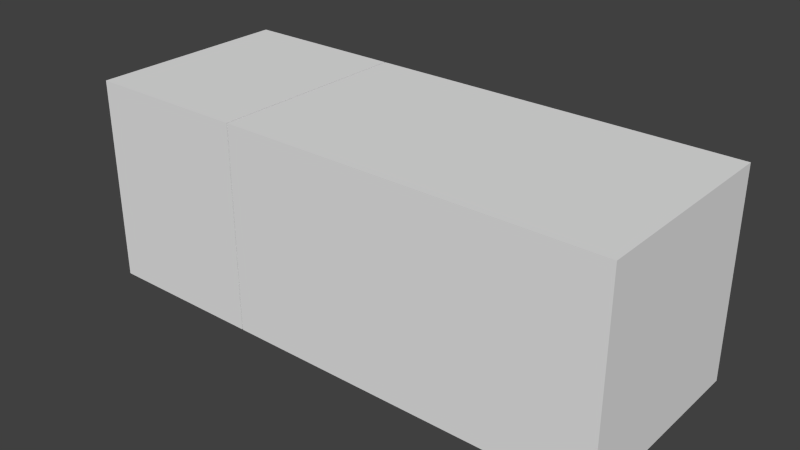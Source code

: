 # Source: stereo.blend  (saved by Blender 2.75.0; exported with 4.5.12 LTS)
import bpy
from mathutils import Matrix  # noqa: F401  (used for matrix-valued properties, if any)

bpy.ops.wm.read_factory_settings(use_empty=True)
scene = bpy.context.scene
scene.name = 'Scene'

# ---- collections
col_collection_1 = bpy.data.collections.new('Collection 1'); scene.collection.children.link(col_collection_1)

# ---- materials (node trees are filled in below, after node groups)
mat_material = bpy.data.materials.new('Material')
mat_material.alpha_threshold = 0.0
mat_material.use_transparent_shadow = False
mat_material.roughness = 0.5
mat_material.line_color = (0.0, 0.0, 0.0, 1.0)

# ---- material node trees

# ---- world
world_world = bpy.data.worlds.new('World'); scene.world = world_world
world_world.color = (0.05088, 0.05088, 0.05088)
world_world.use_sun_shadow = False
world_world.sun_shadow_jitter_overblur = 0.0
world_world.cycles.sampling_method = 'MANUAL'
world_world.cycles.sample_map_resolution = 256

# ---- meshes
me_cube_002 = bpy.data.meshes.new('Cube.002')
me_cube_002.from_pydata([(1.0, 1.0, -1.0), (1.0, -1.0, -1.0), (0.1192, -1.0, -1.0), (0.1192, 1.0, -1.0), (1.0, 1.0, 1.0), (1.0, -1.0, 1.0), (0.1192, -1.0, 1.0), (0.1192, 1.0, 1.0)], [], [(0, 1, 2, 3), (4, 7, 6, 5), (0, 4, 5, 1), (1, 5, 6, 2), (2, 6, 7, 3), (4, 0, 3, 7)])
me_cube_002.materials.append(mat_material)
me_cube_002.use_remesh_preserve_volume = False
me_cube_002.use_remesh_preserve_attributes = False
me_cube_002.use_mirror_vertex_groups = False
me_cube_002.update()
me_cube = bpy.data.meshes.new('Cube')
me_cube.from_pydata([(1.0, 1.0, -1.0), (1.0, -1.0, -1.0), (-1.0, -1.0, -1.0), (-1.0, 1.0, -1.0), (1.0, 1.0, 1.0), (1.0, -1.0, 1.0), (-1.0, -1.0, 1.0), (-1.0, 1.0, 1.0)], [], [(0, 1, 2, 3), (4, 7, 6, 5), (0, 4, 5, 1), (1, 5, 6, 2), (2, 6, 7, 3), (4, 0, 3, 7)])
me_cube.materials.append(mat_material)
me_cube.use_remesh_preserve_volume = False
me_cube.use_remesh_preserve_attributes = False
me_cube.use_mirror_vertex_groups = False
me_cube.update()

# ---- objects
ob_cube_001 = bpy.data.objects.new('Cube.001', me_cube_002)
ob_cube = bpy.data.objects.new('Cube', me_cube)

# ---- transforms, parenting, visibility, modifiers, constraints
ob_cube_001.location = (-3.648, 0.0, 0.0)
ob_cube_001.scale = (1.818, 1.0, 1.0)
ob_cube_001.lock_rotations_4d = False
ob_cube_001.empty_display_type = 'ARROWS'
ob_cube_001.lineart.crease_threshold = 0.0
ob_cube.location = (0.0, 0.0, 0.0)
ob_cube.scale = (1.818, 1.0, 1.0)
ob_cube.lock_rotations_4d = False
ob_cube.empty_display_type = 'ARROWS'
ob_cube.lineart.crease_threshold = 0.0

# ---- collection membership
col_collection_1.objects.link(ob_cube_001)
col_collection_1.objects.link(ob_cube)

# ---- scene / render settings (as saved in the file)
scene.frame_start = 1; scene.frame_end = 250; scene.frame_set(1)
scene.render.engine = 'BLENDER_EEVEE_NEXT'
scene.render.resolution_percentage = 50
scene.render.dither_intensity = 0.0
scene.cycles.use_denoising = False
scene.cycles.samples = 10
scene.cycles.sampling_pattern = 'TABULATED_SOBOL'
scene.cycles.light_sampling_threshold = 0.0
scene.cycles.use_adaptive_sampling = False
scene.cycles.use_light_tree = False
scene.cycles.blur_glossy = 0.0
scene.cycles.pixel_filter_type = 'GAUSSIAN'
scene.cycles.sample_clamp_indirect = 0.0
scene.view_settings.view_transform = 'Standard'
bpy.context.view_layer.update()

# ---- added for rendering (the .blend has no active camera and no usable light): camera, sun
cam_auto = bpy.data.cameras.new('AutoCamera')
cam_auto.lens = 50.0
cam_auto.sensor_width = 36.0
cam_auto.clip_end = 1000.0
ob_auto_camera = bpy.data.objects.new('AutoCamera', cam_auto)
scene.collection.objects.link(ob_auto_camera)
ob_auto_camera.location = (4.71012, -6.62055, 4.4137)
ob_auto_camera.rotation_euler = (1.09748, -7.21219e-08, 0.694738)
scene.camera = ob_auto_camera
light_auto_sun = bpy.data.lights.new('AutoSun', 'SUN')
light_auto_sun.energy = 3.0
light_auto_sun.angle = 0.0523599
ob_auto_sun = bpy.data.objects.new('AutoSun', light_auto_sun)
scene.collection.objects.link(ob_auto_sun)
ob_auto_sun.rotation_euler = (0.872665, 0.174533, 0.523599)
bpy.context.view_layer.update()
